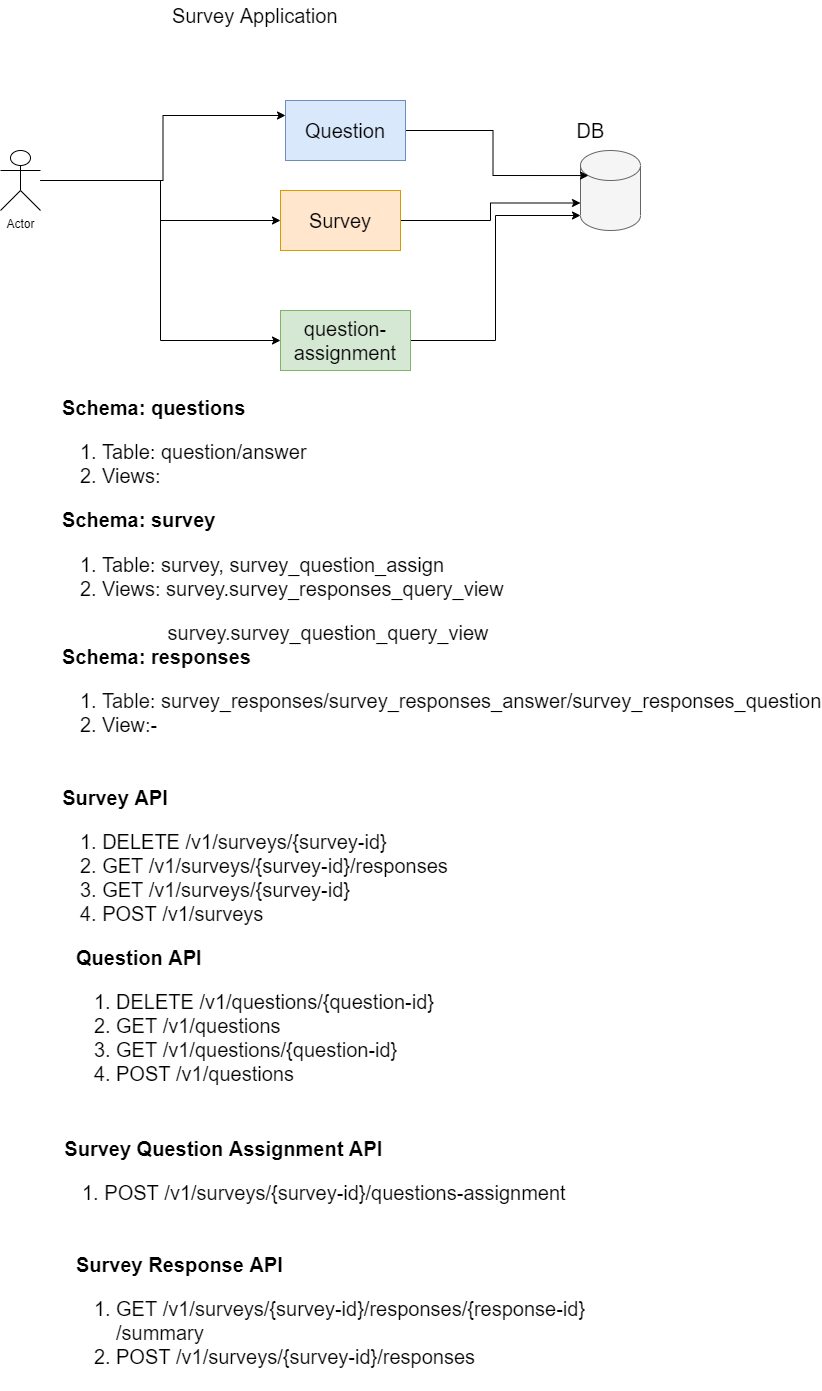

The diagram above was exported from draw.io. Its source (the exported page's mxGraphModel, read from the mxfile embedded in the PNG):
<mxGraphModel dx="868" dy="1554" grid="1" gridSize="10" guides="1" tooltips="1" connect="1" arrows="1" fold="1" page="1" pageScale="1" pageWidth="850" pageHeight="1100" math="0" shadow="0">
  <root>
    <mxCell id="31pOFyZ4pjsSGtFIKckg-0" />
    <mxCell id="31pOFyZ4pjsSGtFIKckg-1" parent="31pOFyZ4pjsSGtFIKckg-0" />
    <mxCell id="31pOFyZ4pjsSGtFIKckg-10" style="edgeStyle=orthogonalEdgeStyle;rounded=0;orthogonalLoop=1;jettySize=auto;html=1;entryX=0;entryY=0.25;entryDx=0;entryDy=0;" edge="1" parent="31pOFyZ4pjsSGtFIKckg-1" source="31pOFyZ4pjsSGtFIKckg-2" target="31pOFyZ4pjsSGtFIKckg-8">
      <mxGeometry relative="1" as="geometry" />
    </mxCell>
    <mxCell id="31pOFyZ4pjsSGtFIKckg-11" style="edgeStyle=orthogonalEdgeStyle;rounded=0;orthogonalLoop=1;jettySize=auto;html=1;" edge="1" parent="31pOFyZ4pjsSGtFIKckg-1" source="31pOFyZ4pjsSGtFIKckg-2" target="31pOFyZ4pjsSGtFIKckg-6">
      <mxGeometry relative="1" as="geometry" />
    </mxCell>
    <mxCell id="31pOFyZ4pjsSGtFIKckg-12" style="edgeStyle=orthogonalEdgeStyle;rounded=0;orthogonalLoop=1;jettySize=auto;html=1;entryX=0;entryY=0.5;entryDx=0;entryDy=0;" edge="1" parent="31pOFyZ4pjsSGtFIKckg-1" source="31pOFyZ4pjsSGtFIKckg-2" target="31pOFyZ4pjsSGtFIKckg-9">
      <mxGeometry relative="1" as="geometry" />
    </mxCell>
    <mxCell id="31pOFyZ4pjsSGtFIKckg-2" value="Actor" style="shape=umlActor;verticalLabelPosition=bottom;verticalAlign=top;html=1;outlineConnect=0;" vertex="1" parent="31pOFyZ4pjsSGtFIKckg-1">
      <mxGeometry x="140" y="70" width="40" height="60" as="geometry" />
    </mxCell>
    <mxCell id="31pOFyZ4pjsSGtFIKckg-5" value="" style="shape=cylinder3;whiteSpace=wrap;html=1;boundedLbl=1;backgroundOutline=1;size=15;fillColor=#f5f5f5;fontColor=#333333;strokeColor=#666666;" vertex="1" parent="31pOFyZ4pjsSGtFIKckg-1">
      <mxGeometry x="720" y="70" width="60" height="80" as="geometry" />
    </mxCell>
    <mxCell id="31pOFyZ4pjsSGtFIKckg-7" style="edgeStyle=orthogonalEdgeStyle;rounded=0;orthogonalLoop=1;jettySize=auto;html=1;entryX=0;entryY=0;entryDx=0;entryDy=52.5;entryPerimeter=0;" edge="1" parent="31pOFyZ4pjsSGtFIKckg-1" source="31pOFyZ4pjsSGtFIKckg-6" target="31pOFyZ4pjsSGtFIKckg-5">
      <mxGeometry relative="1" as="geometry" />
    </mxCell>
    <mxCell id="31pOFyZ4pjsSGtFIKckg-6" value="Survey" style="rounded=0;whiteSpace=wrap;html=1;fillColor=#ffe6cc;strokeColor=#d79b00;fontSize=20;" vertex="1" parent="31pOFyZ4pjsSGtFIKckg-1">
      <mxGeometry x="420" y="110" width="120" height="60" as="geometry" />
    </mxCell>
    <mxCell id="31pOFyZ4pjsSGtFIKckg-13" style="edgeStyle=orthogonalEdgeStyle;rounded=0;orthogonalLoop=1;jettySize=auto;html=1;entryX=0.133;entryY=0.313;entryDx=0;entryDy=0;entryPerimeter=0;" edge="1" parent="31pOFyZ4pjsSGtFIKckg-1" source="31pOFyZ4pjsSGtFIKckg-8" target="31pOFyZ4pjsSGtFIKckg-5">
      <mxGeometry relative="1" as="geometry" />
    </mxCell>
    <mxCell id="31pOFyZ4pjsSGtFIKckg-8" value="Question" style="rounded=0;whiteSpace=wrap;html=1;fillColor=#dae8fc;strokeColor=#6c8ebf;fontSize=20;" vertex="1" parent="31pOFyZ4pjsSGtFIKckg-1">
      <mxGeometry x="425" y="20" width="120" height="60" as="geometry" />
    </mxCell>
    <mxCell id="31pOFyZ4pjsSGtFIKckg-14" style="edgeStyle=orthogonalEdgeStyle;rounded=0;orthogonalLoop=1;jettySize=auto;html=1;entryX=0;entryY=1;entryDx=0;entryDy=-15;entryPerimeter=0;" edge="1" parent="31pOFyZ4pjsSGtFIKckg-1" source="31pOFyZ4pjsSGtFIKckg-9" target="31pOFyZ4pjsSGtFIKckg-5">
      <mxGeometry relative="1" as="geometry" />
    </mxCell>
    <mxCell id="31pOFyZ4pjsSGtFIKckg-9" value="question-assignment" style="rounded=0;whiteSpace=wrap;html=1;fillColor=#d5e8d4;strokeColor=#82b366;fontSize=20;" vertex="1" parent="31pOFyZ4pjsSGtFIKckg-1">
      <mxGeometry x="420" y="230" width="130" height="60" as="geometry" />
    </mxCell>
    <mxCell id="31pOFyZ4pjsSGtFIKckg-17" value="&lt;font style=&quot;font-size: 20px&quot;&gt;&lt;b&gt;Schema: questions&lt;/b&gt;&lt;br&gt;&lt;ol&gt;&lt;li&gt;&lt;font style=&quot;font-size: 20px&quot;&gt;Table: question/answer&lt;/font&gt;&lt;/li&gt;&lt;li&gt;&lt;font style=&quot;font-size: 20px&quot;&gt;Views:&lt;/font&gt;&lt;/li&gt;&lt;/ol&gt;&lt;div style=&quot;font-weight: bold&quot;&gt;&lt;pre style=&quot;background-color: rgb(255 , 255 , 255) ; color: rgb(8 , 8 , 8) ; font-size: 15pt&quot;&gt;&lt;font face=&quot;Helvetica&quot;&gt;&lt;span style=&quot;color: rgb(0 , 0 , 0)&quot;&gt;Schema: survey&lt;/span&gt;&lt;br&gt;&lt;/font&gt;&lt;/pre&gt;&lt;/div&gt;&lt;div&gt;&lt;ol&gt;&lt;li&gt;Table: survey, survey_question_assign&lt;/li&gt;&lt;li&gt;Views: survey.survey_responses_query_view&lt;/li&gt;&lt;/ol&gt;&lt;span&gt;&amp;nbsp; &amp;nbsp; &amp;nbsp; &amp;nbsp; &amp;nbsp; &amp;nbsp; &amp;nbsp; &amp;nbsp; &amp;nbsp; &amp;nbsp;survey.survey_question_query_view&lt;/span&gt;&lt;br&gt;&lt;div&gt;&lt;b&gt;Schema:&amp;nbsp;&lt;span style=&quot;background-color: rgb(255 , 255 , 255) ; color: rgb(8 , 8 , 8) ; font-size: 15pt&quot;&gt;responses&lt;/span&gt;&lt;/b&gt;&lt;/div&gt;&lt;/div&gt;&lt;div&gt;&lt;ol&gt;&lt;li&gt;&lt;span style=&quot;background-color: rgb(255 , 255 , 255) ; color: rgb(8 , 8 , 8) ; font-size: 15pt&quot;&gt;Table:&amp;nbsp;&lt;/span&gt;survey_responses/survey_responses_answer/survey_responses_question&lt;/li&gt;&lt;li&gt;View:-&lt;/li&gt;&lt;/ol&gt;&lt;/div&gt;&lt;div&gt;&lt;span style=&quot;background-color: rgb(255 , 255 , 255) ; color: rgb(8 , 8 , 8) ; font-size: 15pt&quot;&gt;&lt;br&gt;&lt;/span&gt;&lt;/div&gt;&lt;div&gt;&lt;br&gt;&lt;/div&gt;&lt;/font&gt;" style="text;html=1;strokeColor=none;fillColor=none;align=left;verticalAlign=middle;whiteSpace=wrap;rounded=0;" vertex="1" parent="31pOFyZ4pjsSGtFIKckg-1">
      <mxGeometry x="200" y="290" width="760" height="460" as="geometry" />
    </mxCell>
    <mxCell id="31pOFyZ4pjsSGtFIKckg-18" value="DB" style="text;html=1;align=center;verticalAlign=middle;resizable=0;points=[];autosize=1;strokeColor=none;fillColor=none;fontSize=20;fontFamily=Helvetica;" vertex="1" parent="31pOFyZ4pjsSGtFIKckg-1">
      <mxGeometry x="710" y="35" width="40" height="30" as="geometry" />
    </mxCell>
    <mxCell id="31pOFyZ4pjsSGtFIKckg-20" value="&lt;div style=&quot;text-align: left&quot;&gt;&lt;b&gt;Survey API&lt;/b&gt;&lt;/div&gt;&lt;ol&gt;&lt;li style=&quot;text-align: left&quot;&gt;&lt;span&gt;DELETE /v1/surveys/{survey-id}&lt;/span&gt;&lt;br&gt;&lt;/li&gt;&lt;li&gt;GET /v1/surveys/{survey-id}/responses&lt;/li&gt;&lt;li style=&quot;text-align: justify&quot;&gt;GET /v1/surveys/{survey-id}&lt;/li&gt;&lt;li style=&quot;text-align: justify&quot;&gt;POST /v1/surveys&lt;/li&gt;&lt;/ol&gt;" style="text;html=1;strokeColor=none;fillColor=none;align=center;verticalAlign=middle;whiteSpace=wrap;rounded=0;fontFamily=Helvetica;fontSize=20;" vertex="1" parent="31pOFyZ4pjsSGtFIKckg-1">
      <mxGeometry x="190" y="700" width="410" height="170" as="geometry" />
    </mxCell>
    <mxCell id="31pOFyZ4pjsSGtFIKckg-21" value="&lt;div style=&quot;text-align: left&quot;&gt;&lt;b&gt;Question API&lt;/b&gt;&lt;/div&gt;&lt;ol&gt;&lt;li style=&quot;text-align: left&quot;&gt;&lt;span&gt;DELETE /v1/questions/{question-id}&lt;/span&gt;&lt;br&gt;&lt;/li&gt;&lt;li style=&quot;text-align: left&quot;&gt;GET /v1/questions&lt;/li&gt;&lt;li style=&quot;text-align: left&quot;&gt;GET /v1/questions/{question-id}&lt;/li&gt;&lt;li style=&quot;text-align: left&quot;&gt;POST /v1/questions&lt;/li&gt;&lt;/ol&gt;" style="text;html=1;strokeColor=none;fillColor=none;align=center;verticalAlign=middle;whiteSpace=wrap;rounded=0;fontFamily=Helvetica;fontSize=20;" vertex="1" parent="31pOFyZ4pjsSGtFIKckg-1">
      <mxGeometry x="190" y="870" width="410" height="150" as="geometry" />
    </mxCell>
    <mxCell id="31pOFyZ4pjsSGtFIKckg-22" value="&lt;div style=&quot;text-align: left&quot;&gt;&lt;b&gt;Survey Question Assignment API&lt;/b&gt;&lt;/div&gt;&lt;ol&gt;&lt;li style=&quot;text-align: left&quot;&gt;POST /v1/surveys/{survey-id}/questions-assignment&lt;/li&gt;&lt;/ol&gt;" style="text;html=1;strokeColor=none;fillColor=none;align=center;verticalAlign=middle;whiteSpace=wrap;rounded=0;fontFamily=Helvetica;fontSize=20;" vertex="1" parent="31pOFyZ4pjsSGtFIKckg-1">
      <mxGeometry x="190" y="1050" width="530" height="100" as="geometry" />
    </mxCell>
    <mxCell id="31pOFyZ4pjsSGtFIKckg-23" value="&lt;div style=&quot;text-align: left&quot;&gt;&lt;b&gt;Survey Response API&lt;/b&gt;&lt;/div&gt;&lt;ol&gt;&lt;li style=&quot;text-align: left&quot;&gt;&lt;span&gt;GET /v1/surveys/{survey-id}/responses/{response-id}/summary&lt;/span&gt;&lt;br&gt;&lt;/li&gt;&lt;li style=&quot;text-align: left&quot;&gt;POST /v1/surveys/{survey-id}/responses&lt;/li&gt;&lt;/ol&gt;" style="text;html=1;strokeColor=none;fillColor=none;align=center;verticalAlign=middle;whiteSpace=wrap;rounded=0;fontFamily=Helvetica;fontSize=20;" vertex="1" parent="31pOFyZ4pjsSGtFIKckg-1">
      <mxGeometry x="215" y="1170" width="530" height="140" as="geometry" />
    </mxCell>
    <mxCell id="31pOFyZ4pjsSGtFIKckg-24" value="Survey Application&amp;nbsp;" style="text;html=1;strokeColor=none;fillColor=none;align=center;verticalAlign=middle;whiteSpace=wrap;rounded=0;fontFamily=Helvetica;fontSize=20;" vertex="1" parent="31pOFyZ4pjsSGtFIKckg-1">
      <mxGeometry x="215" y="-80" width="365" height="30" as="geometry" />
    </mxCell>
  </root>
</mxGraphModel>